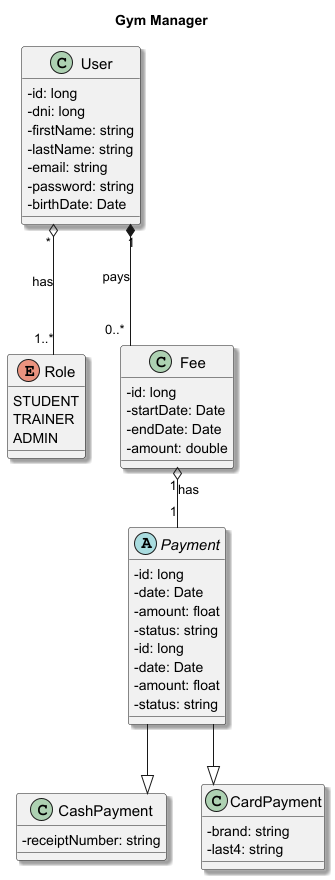

The diagram above was rendered by PlantUML. Its source (embedded in the PNG):
@startuml Gym Manager
title Gym Manager
skinparam linetype ortho
skinparam classAttributeIconSize 0
skinparam shadowing true
skinparam classFontSize 15
skinparam classFontName "Roboto"


class User {
    - id: long
    - dni: long
    - firstName: string
    - lastName: string
    - email: string
    - password: string
    - birthDate: Date
}

enum Role {
    STUDENT
    TRAINER
    ADMIN
}

class Fee {
    - id: long
    - startDate: Date
    - endDate: Date
    - amount: double
}

class Payment {
    - id: long
    - date: Date
    - amount: float
    - status: string
}

abstract class Payment {
- id: long
- date: Date
- amount: float
- status: string
}

class CashPayment {
- receiptNumber: string
}

class CardPayment {
- brand: string
- last4: string
}

Payment --|> CardPayment
Payment --|> CashPayment



User "*" o--- "1..*" Role : has
User "1" *--- "0..*" Fee : pays
Fee "1" o-- "1" Payment : has


@enduml